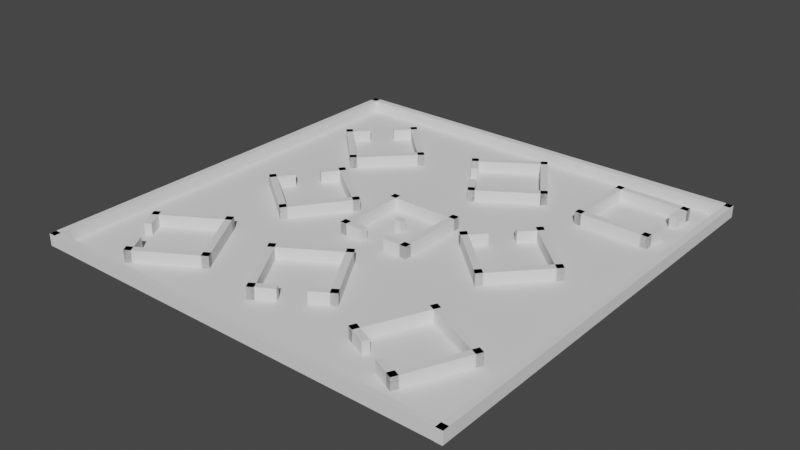 # Source: quest02.blend  (saved by Blender 2.91.10; exported with 4.5.12 LTS)
import bpy
from mathutils import Matrix  # noqa: F401  (used for matrix-valued properties, if any)

bpy.ops.wm.read_factory_settings(use_empty=True)
scene = bpy.context.scene
scene.name = 'Scene'

# ---- collections
col_collection = bpy.data.collections.new('Collection'); scene.collection.children.link(col_collection)

# ---- world
world_world = bpy.data.worlds.new('World'); scene.world = world_world
world_world.use_nodes = True; world_world.node_tree.nodes.clear()
_N = world_world.node_tree.nodes; _L = world_world.node_tree.links
n0 = _N.new('ShaderNodeOutputWorld'); n0.name = 'World Output'; n0.location = (300, 300)
n1 = _N.new('ShaderNodeBackground'); n1.name = 'Background'; n1.location = (10, 300)
n1.inputs[0].default_value = (0.05088, 0.05088, 0.05088, 1.0)
_L.new(n1.outputs[0], n0.inputs[0])
n0.is_active_output = True
world_world.color = (0.05088, 0.05088, 0.05088)
world_world.use_sun_shadow = False
world_world.sun_shadow_jitter_overblur = 0.0

# ---- meshes
me_plane = bpy.data.meshes.new('Plane')
me_plane.from_pydata([(62.5, -62.5, 9.313e-10), (62.5, 62.5, 9.313e-10), (-62.5, -62.5, 9.313e-10), (-62.5, 62.5, 9.313e-10)], [], [(0, 1, 3, 2)])
_uv = me_plane.uv_layers.new(name='UVMap')
_uv.uv.foreach_set('vector', [0.0, 0.0, 1.0, 0.0, 1.0, 1.0, 0.0, 1.0])
me_plane.use_remesh_fix_poles = True
me_plane.use_remesh_preserve_attributes = False
me_plane.use_mirror_vertex_groups = False
me_plane.update()
me_cube_001 = bpy.data.meshes.new('Cube.001')
me_cube_001.from_pydata([(1.0, -1.0, 0.0), (1.0, -1.0, 2.0), (-1.0, -1.0, 0.0), (-1.0, -1.0, 2.0), (1.0, 1.0, 0.0), (1.0, 1.0, 2.0), (-1.0, 1.0, 0.0), (-1.0, 1.0, 2.0)], [], [(0, 1, 3, 2), (2, 3, 7, 6), (6, 7, 5, 4), (4, 5, 1, 0), (2, 6, 4, 0), (7, 3, 1, 5)])
_uv = me_cube_001.uv_layers.new(name='UVMap')
_uv.uv.foreach_set('vector', [0.375, 0.0, 0.625, 0.0, 0.625, 0.25, 0.375, 0.25, 0.375, 0.25, 0.625, 0.25, 0.625, 0.5, 0.375, 0.5, 0.375, 0.5, 0.625, 0.5, 0.625, 0.75, 0.375, 0.75, 0.375, 0.75, 0.625, 0.75, 0.625, 1.0, 0.375, 1.0, 0.125, 0.5, 0.375, 0.5, 0.375, 0.75, 0.125, 0.75, 0.625, 0.5, 0.875, 0.5, 0.875, 0.75, 0.625, 0.75])
me_cube_001.use_remesh_fix_poles = True
me_cube_001.use_remesh_preserve_attributes = False
me_cube_001.use_mirror_vertex_groups = False
me_cube_001.update()
me_cube_002 = bpy.data.meshes.new('Cube.002')
me_cube_002.from_pydata([(0.9842, 0.9687, 0.0), (0.9842, 0.9687, 2.0), (-126.0, 0.9687, 0.0), (-126.0, 0.9687, 2.0), (0.9842, 1.0, 0.0), (0.9842, 1.0, 2.0), (-126.0, 1.0, 0.0), (-126.0, 1.0, 2.0)], [], [(0, 1, 3, 2), (2, 3, 7, 6), (6, 7, 5, 4), (4, 5, 1, 0), (2, 6, 4, 0), (7, 3, 1, 5)])
_uv = me_cube_002.uv_layers.new(name='UVMap')
_uv.uv.foreach_set('vector', [0.375, 0.0, 0.625, 0.0, 0.625, 0.25, 0.375, 0.25, 0.375, 0.25, 0.625, 0.25, 0.625, 0.5, 0.375, 0.5, 0.375, 0.5, 0.625, 0.5, 0.625, 0.75, 0.375, 0.75, 0.375, 0.75, 0.625, 0.75, 0.625, 1.0, 0.375, 1.0, 0.125, 0.5, 0.375, 0.5, 0.375, 0.75, 0.125, 0.75, 0.625, 0.5, 0.875, 0.5, 0.875, 0.75, 0.625, 0.75])
me_cube_002.use_remesh_fix_poles = True
me_cube_002.use_remesh_preserve_attributes = False
me_cube_002.use_mirror_vertex_groups = False
me_cube_002.update()
me_cube_003 = bpy.data.meshes.new('Cube.003')
me_cube_003.from_pydata([(1.0, 0.9685, 0.0), (1.0, 0.9685, 2.0), (-126.0, 0.9685, 0.0), (-126.0, 0.9685, 2.0), (1.0, 1.0, 0.0), (1.0, 1.0, 2.0), (-126.0, 1.0, 0.0), (-126.0, 1.0, 2.0)], [], [(0, 1, 3, 2), (2, 3, 7, 6), (6, 7, 5, 4), (4, 5, 1, 0), (2, 6, 4, 0), (7, 3, 1, 5)])
_uv = me_cube_003.uv_layers.new(name='UVMap')
_uv.uv.foreach_set('vector', [0.375, 0.0, 0.625, 0.0, 0.625, 0.25, 0.375, 0.25, 0.375, 0.25, 0.625, 0.25, 0.625, 0.5, 0.375, 0.5, 0.375, 0.5, 0.625, 0.5, 0.625, 0.75, 0.375, 0.75, 0.375, 0.75, 0.625, 0.75, 0.625, 1.0, 0.375, 1.0, 0.125, 0.5, 0.375, 0.5, 0.375, 0.75, 0.125, 0.75, 0.625, 0.5, 0.875, 0.5, 0.875, 0.75, 0.625, 0.75])
me_cube_003.use_remesh_fix_poles = True
me_cube_003.use_remesh_preserve_attributes = False
me_cube_003.use_mirror_vertex_groups = False
me_cube_003.update()
me_cube_004 = bpy.data.meshes.new('Cube.004')
me_cube_004.from_pydata([(1.0, 0.9685, 0.0), (1.0, 0.9685, 2.0), (-126.0, 0.9685, 0.0), (-126.0, 0.9685, 2.0), (1.0, 1.0, 0.0), (1.0, 1.0, 2.0), (-126.0, 1.0, 0.0), (-126.0, 1.0, 2.0)], [], [(0, 1, 3, 2), (2, 3, 7, 6), (6, 7, 5, 4), (4, 5, 1, 0), (2, 6, 4, 0), (7, 3, 1, 5)])
_uv = me_cube_004.uv_layers.new(name='UVMap')
_uv.uv.foreach_set('vector', [0.375, 0.0, 0.625, 0.0, 0.625, 0.25, 0.375, 0.25, 0.375, 0.25, 0.625, 0.25, 0.625, 0.5, 0.375, 0.5, 0.375, 0.5, 0.625, 0.5, 0.625, 0.75, 0.375, 0.75, 0.375, 0.75, 0.625, 0.75, 0.625, 1.0, 0.375, 1.0, 0.125, 0.5, 0.375, 0.5, 0.375, 0.75, 0.125, 0.75, 0.625, 0.5, 0.875, 0.5, 0.875, 0.75, 0.625, 0.75])
me_cube_004.use_remesh_fix_poles = True
me_cube_004.use_remesh_preserve_attributes = False
me_cube_004.use_mirror_vertex_groups = False
me_cube_004.update()
me_cube_005 = bpy.data.meshes.new('Cube.005')
me_cube_005.from_pydata([(0.9843, 0.9687, 0.0), (0.9843, 0.9687, 2.0), (-126.0, 0.9687, 0.0), (-126.0, 0.9687, 2.0), (0.9843, 1.0, 0.0), (0.9843, 1.0, 2.0), (-126.0, 1.0, 0.0), (-126.0, 1.0, 2.0)], [], [(0, 1, 3, 2), (2, 3, 7, 6), (6, 7, 5, 4), (4, 5, 1, 0), (2, 6, 4, 0), (7, 3, 1, 5)])
_uv = me_cube_005.uv_layers.new(name='UVMap')
_uv.uv.foreach_set('vector', [0.375, 0.0, 0.625, 0.0, 0.625, 0.25, 0.375, 0.25, 0.375, 0.25, 0.625, 0.25, 0.625, 0.5, 0.375, 0.5, 0.375, 0.5, 0.625, 0.5, 0.625, 0.75, 0.375, 0.75, 0.375, 0.75, 0.625, 0.75, 0.625, 1.0, 0.375, 1.0, 0.125, 0.5, 0.375, 0.5, 0.375, 0.75, 0.125, 0.75, 0.625, 0.5, 0.875, 0.5, 0.875, 0.75, 0.625, 0.75])
me_cube_005.use_remesh_fix_poles = True
me_cube_005.use_remesh_preserve_attributes = False
me_cube_005.use_mirror_vertex_groups = False
me_cube_005.update()
me_cube_007 = bpy.data.meshes.new('Cube.007')
me_cube_007.from_pydata([(-0.8182, -11.0, 0.0), (-0.8182, -11.0, 2.0), (-1.0, -11.0, 0.0), (-1.0, -11.0, 2.0), (-0.8182, 11.0, 0.0), (-0.8182, 11.0, 2.0), (-1.0, 11.0, 0.0), (-1.0, 11.0, 2.0), (-1.0, 3.667, 0.0), (-1.0, -3.667, 0.0), (-1.0, -3.667, 2.0), (-1.0, 3.667, 2.0), (-0.8182, -3.667, 0.0), (-0.8182, 3.667, 0.0), (-0.8182, 3.667, 2.0), (-0.8182, -3.667, 2.0), (-1.0, 9.0, 0.0), (-1.0, 9.0, 2.0), (-1.0, 11.0, 0.0), (-1.0, 11.0, 2.0), (1.0, 9.0, 0.0), (1.0, 9.0, 2.0), (1.0, 11.0, 0.0), (1.0, 11.0, 2.0), (1.0, -9.0, 0.0), (1.0, -9.0, 2.0), (1.0, -11.0, 0.0), (1.0, -11.0, 2.0), (-1.0, -9.0, 0.0), (-1.0, -9.0, 2.0), (-1.0, -11.0, 0.0), (-1.0, -11.0, 2.0), (0.8182, 11.0, 0.0), (0.8182, 11.0, 2.0), (1.0, 11.0, 0.0), (1.0, 11.0, 2.0), (0.8182, -11.0, 0.0), (0.8182, -11.0, 2.0), (1.0, -11.0, 0.0), (1.0, -11.0, 2.0)], [], [(0, 1, 3, 2), (8, 11, 7, 6), (6, 7, 5, 4), (12, 15, 1, 0), (8, 6, 4, 13), (10, 3, 1, 15), (7, 11, 14, 5), (2, 9, 12, 0), (4, 5, 14, 13), (14, 11, 8, 13), (2, 3, 10, 9), (15, 12, 9, 10), (16, 17, 19, 18), (18, 19, 23, 22), (22, 23, 21, 20), (20, 21, 17, 16), (18, 22, 20, 16), (23, 19, 17, 21), (24, 25, 27, 26), (26, 27, 31, 30), (30, 31, 29, 28), (28, 29, 25, 24), (26, 30, 28, 24), (31, 27, 25, 29), (32, 33, 35, 34), (34, 35, 39, 38), (38, 39, 37, 36), (36, 37, 33, 32), (34, 38, 36, 32), (39, 35, 33, 37)])
_uv = me_cube_007.uv_layers.new(name='UVMap')
_uv.uv.foreach_set('vector', [0.375, 0.0, 0.625, 0.0, 0.625, 0.25, 0.375, 0.25, 0.375, 0.4167, 0.625, 0.4167, 0.625, 0.5, 0.375, 0.5, 0.375, 0.5, 0.625, 0.5, 0.625, 0.75, 0.375, 0.75, 0.375, 0.9167, 0.625, 0.9167, 0.625, 1.0, 0.375, 1.0, 0.2917, 0.5, 0.375, 0.5, 0.375, 0.75, 0.2917, 0.75, 0.7917, 0.5, 0.875, 0.5, 0.875, 0.75, 0.7917, 0.75, 0.625, 0.5, 0.7083, 0.5, 0.7083, 0.75, 0.625, 0.75, 0.125, 0.5, 0.2083, 0.5, 0.2083, 0.75, 0.125, 0.75, 0.375, 0.75, 0.625, 0.75, 0.625, 0.8333, 0.375, 0.8333, 0.625, 0.8333, 0.625, 0.4167, 0.2917, 0.5, 0.375, 0.8333, 0.375, 0.25, 0.625, 0.25, 0.625, 0.3333, 0.375, 0.3333, 0.625, 0.9167, 0.375, 0.9167, 0.2083, 0.5, 0.625, 0.3333, 0.375, 0.0, 0.625, 0.0, 0.625, 0.25, 0.375, 0.25, 0.375, 0.25, 0.625, 0.25, 0.625, 0.5, 0.375, 0.5, 0.375, 0.5, 0.625, 0.5, 0.625, 0.75, 0.375, 0.75, 0.375, 0.75, 0.625, 0.75, 0.625, 1.0, 0.375, 1.0, 0.125, 0.5, 0.375, 0.5, 0.375, 0.75, 0.125, 0.75, 0.625, 0.5, 0.875, 0.5, 0.875, 0.75, 0.625, 0.75, 0.375, 0.0, 0.625, 0.0, 0.625, 0.25, 0.375, 0.25, 0.375, 0.25, 0.625, 0.25, 0.625, 0.5, 0.375, 0.5, 0.375, 0.5, 0.625, 0.5, 0.625, 0.75, 0.375, 0.75, 0.375, 0.75, 0.625, 0.75, 0.625, 1.0, 0.375, 1.0, 0.125, 0.5, 0.375, 0.5, 0.375, 0.75, 0.125, 0.75, 0.625, 0.5, 0.875, 0.5, 0.875, 0.75, 0.625, 0.75, 0.375, 0.0, 0.625, 0.0, 0.625, 0.25, 0.375, 0.25, 0.375, 0.25, 0.625, 0.25, 0.625, 0.5, 0.375, 0.5, 0.375, 0.5, 0.625, 0.5, 0.625, 0.75, 0.375, 0.75, 0.375, 0.75, 0.625, 0.75, 0.625, 1.0, 0.375, 1.0, 0.125, 0.5, 0.375, 0.5, 0.375, 0.75, 0.125, 0.75, 0.625, 0.5, 0.875, 0.5, 0.875, 0.75, 0.625, 0.75])
me_cube_007.use_remesh_fix_poles = True
me_cube_007.use_remesh_preserve_attributes = False
me_cube_007.use_mirror_vertex_groups = False
me_cube_007.update()
me_cube_010 = bpy.data.meshes.new('Cube.010')
me_cube_010.from_pydata([(-0.8182, -11.0, 0.0), (-0.8182, -11.0, 2.0), (-1.0, -11.0, 0.0), (-1.0, -11.0, 2.0), (-0.8182, 11.0, 0.0), (-0.8182, 11.0, 2.0), (-1.0, 11.0, 0.0), (-1.0, 11.0, 2.0), (-1.0, 3.667, 0.0), (-1.0, -3.667, 0.0), (-1.0, -3.667, 2.0), (-1.0, 3.667, 2.0), (-0.8182, -3.667, 0.0), (-0.8182, 3.667, 0.0), (-0.8182, 3.667, 2.0), (-0.8182, -3.667, 2.0), (-1.0, 9.0, 0.0), (-1.0, 9.0, 2.0), (-1.0, 11.0, 0.0), (-1.0, 11.0, 2.0), (1.0, 9.0, 0.0), (1.0, 9.0, 2.0), (1.0, 11.0, 0.0), (1.0, 11.0, 2.0), (1.0, -9.0, 0.0), (1.0, -9.0, 2.0), (1.0, -11.0, 0.0), (1.0, -11.0, 2.0), (-1.0, -9.0, 0.0), (-1.0, -9.0, 2.0), (-1.0, -11.0, 0.0), (-1.0, -11.0, 2.0), (0.8182, 11.0, 0.0), (0.8182, 11.0, 2.0), (1.0, 11.0, 0.0), (1.0, 11.0, 2.0), (0.8182, -11.0, 0.0), (0.8182, -11.0, 2.0), (1.0, -11.0, 0.0), (1.0, -11.0, 2.0)], [], [(0, 1, 3, 2), (8, 11, 7, 6), (6, 7, 5, 4), (12, 15, 1, 0), (8, 6, 4, 13), (10, 3, 1, 15), (7, 11, 14, 5), (2, 9, 12, 0), (4, 5, 14, 13), (14, 11, 8, 13), (2, 3, 10, 9), (15, 12, 9, 10), (16, 17, 19, 18), (18, 19, 23, 22), (22, 23, 21, 20), (20, 21, 17, 16), (18, 22, 20, 16), (23, 19, 17, 21), (24, 25, 27, 26), (26, 27, 31, 30), (30, 31, 29, 28), (28, 29, 25, 24), (26, 30, 28, 24), (31, 27, 25, 29), (32, 33, 35, 34), (34, 35, 39, 38), (38, 39, 37, 36), (36, 37, 33, 32), (34, 38, 36, 32), (39, 35, 33, 37)])
_uv = me_cube_010.uv_layers.new(name='UVMap')
_uv.uv.foreach_set('vector', [0.375, 0.0, 0.625, 0.0, 0.625, 0.25, 0.375, 0.25, 0.375, 0.4167, 0.625, 0.4167, 0.625, 0.5, 0.375, 0.5, 0.375, 0.5, 0.625, 0.5, 0.625, 0.75, 0.375, 0.75, 0.375, 0.9167, 0.625, 0.9167, 0.625, 1.0, 0.375, 1.0, 0.2917, 0.5, 0.375, 0.5, 0.375, 0.75, 0.2917, 0.75, 0.7917, 0.5, 0.875, 0.5, 0.875, 0.75, 0.7917, 0.75, 0.625, 0.5, 0.7083, 0.5, 0.7083, 0.75, 0.625, 0.75, 0.125, 0.5, 0.2083, 0.5, 0.2083, 0.75, 0.125, 0.75, 0.375, 0.75, 0.625, 0.75, 0.625, 0.8333, 0.375, 0.8333, 0.625, 0.8333, 0.625, 0.4167, 0.2917, 0.5, 0.375, 0.8333, 0.375, 0.25, 0.625, 0.25, 0.625, 0.3333, 0.375, 0.3333, 0.625, 0.9167, 0.375, 0.9167, 0.2083, 0.5, 0.625, 0.3333, 0.375, 0.0, 0.625, 0.0, 0.625, 0.25, 0.375, 0.25, 0.375, 0.25, 0.625, 0.25, 0.625, 0.5, 0.375, 0.5, 0.375, 0.5, 0.625, 0.5, 0.625, 0.75, 0.375, 0.75, 0.375, 0.75, 0.625, 0.75, 0.625, 1.0, 0.375, 1.0, 0.125, 0.5, 0.375, 0.5, 0.375, 0.75, 0.125, 0.75, 0.625, 0.5, 0.875, 0.5, 0.875, 0.75, 0.625, 0.75, 0.375, 0.0, 0.625, 0.0, 0.625, 0.25, 0.375, 0.25, 0.375, 0.25, 0.625, 0.25, 0.625, 0.5, 0.375, 0.5, 0.375, 0.5, 0.625, 0.5, 0.625, 0.75, 0.375, 0.75, 0.375, 0.75, 0.625, 0.75, 0.625, 1.0, 0.375, 1.0, 0.125, 0.5, 0.375, 0.5, 0.375, 0.75, 0.125, 0.75, 0.625, 0.5, 0.875, 0.5, 0.875, 0.75, 0.625, 0.75, 0.375, 0.0, 0.625, 0.0, 0.625, 0.25, 0.375, 0.25, 0.375, 0.25, 0.625, 0.25, 0.625, 0.5, 0.375, 0.5, 0.375, 0.5, 0.625, 0.5, 0.625, 0.75, 0.375, 0.75, 0.375, 0.75, 0.625, 0.75, 0.625, 1.0, 0.375, 1.0, 0.125, 0.5, 0.375, 0.5, 0.375, 0.75, 0.125, 0.75, 0.625, 0.5, 0.875, 0.5, 0.875, 0.75, 0.625, 0.75])
me_cube_010.use_remesh_fix_poles = True
me_cube_010.use_remesh_preserve_attributes = False
me_cube_010.use_mirror_vertex_groups = False
me_cube_010.update()
me_cube_011 = bpy.data.meshes.new('Cube.011')
me_cube_011.from_pydata([(-0.8182, -11.0, 0.0), (-0.8182, -11.0, 2.0), (-1.0, -11.0, 0.0), (-1.0, -11.0, 2.0), (-0.8182, 11.0, 0.0), (-0.8182, 11.0, 2.0), (-1.0, 11.0, 0.0), (-1.0, 11.0, 2.0), (-1.0, 3.667, 0.0), (-1.0, -3.667, 0.0), (-1.0, -3.667, 2.0), (-1.0, 3.667, 2.0), (-0.8182, -3.667, 0.0), (-0.8182, 3.667, 0.0), (-0.8182, 3.667, 2.0), (-0.8182, -3.667, 2.0), (-1.0, 9.0, 0.0), (-1.0, 9.0, 2.0), (-1.0, 11.0, 0.0), (-1.0, 11.0, 2.0), (1.0, 9.0, 0.0), (1.0, 9.0, 2.0), (1.0, 11.0, 0.0), (1.0, 11.0, 2.0), (1.0, -9.0, 0.0), (1.0, -9.0, 2.0), (1.0, -11.0, 0.0), (1.0, -11.0, 2.0), (-1.0, -9.0, 0.0), (-1.0, -9.0, 2.0), (-1.0, -11.0, 0.0), (-1.0, -11.0, 2.0), (0.8182, 11.0, 0.0), (0.8182, 11.0, 2.0), (1.0, 11.0, 0.0), (1.0, 11.0, 2.0), (0.8182, -11.0, 0.0), (0.8182, -11.0, 2.0), (1.0, -11.0, 0.0), (1.0, -11.0, 2.0)], [], [(0, 1, 3, 2), (8, 11, 7, 6), (6, 7, 5, 4), (12, 15, 1, 0), (8, 6, 4, 13), (10, 3, 1, 15), (7, 11, 14, 5), (2, 9, 12, 0), (4, 5, 14, 13), (14, 11, 8, 13), (2, 3, 10, 9), (15, 12, 9, 10), (16, 17, 19, 18), (18, 19, 23, 22), (22, 23, 21, 20), (20, 21, 17, 16), (18, 22, 20, 16), (23, 19, 17, 21), (24, 25, 27, 26), (26, 27, 31, 30), (30, 31, 29, 28), (28, 29, 25, 24), (26, 30, 28, 24), (31, 27, 25, 29), (32, 33, 35, 34), (34, 35, 39, 38), (38, 39, 37, 36), (36, 37, 33, 32), (34, 38, 36, 32), (39, 35, 33, 37)])
_uv = me_cube_011.uv_layers.new(name='UVMap')
_uv.uv.foreach_set('vector', [0.375, 0.0, 0.625, 0.0, 0.625, 0.25, 0.375, 0.25, 0.375, 0.4167, 0.625, 0.4167, 0.625, 0.5, 0.375, 0.5, 0.375, 0.5, 0.625, 0.5, 0.625, 0.75, 0.375, 0.75, 0.375, 0.9167, 0.625, 0.9167, 0.625, 1.0, 0.375, 1.0, 0.2917, 0.5, 0.375, 0.5, 0.375, 0.75, 0.2917, 0.75, 0.7917, 0.5, 0.875, 0.5, 0.875, 0.75, 0.7917, 0.75, 0.625, 0.5, 0.7083, 0.5, 0.7083, 0.75, 0.625, 0.75, 0.125, 0.5, 0.2083, 0.5, 0.2083, 0.75, 0.125, 0.75, 0.375, 0.75, 0.625, 0.75, 0.625, 0.8333, 0.375, 0.8333, 0.625, 0.8333, 0.625, 0.4167, 0.2917, 0.5, 0.375, 0.8333, 0.375, 0.25, 0.625, 0.25, 0.625, 0.3333, 0.375, 0.3333, 0.625, 0.9167, 0.375, 0.9167, 0.2083, 0.5, 0.625, 0.3333, 0.375, 0.0, 0.625, 0.0, 0.625, 0.25, 0.375, 0.25, 0.375, 0.25, 0.625, 0.25, 0.625, 0.5, 0.375, 0.5, 0.375, 0.5, 0.625, 0.5, 0.625, 0.75, 0.375, 0.75, 0.375, 0.75, 0.625, 0.75, 0.625, 1.0, 0.375, 1.0, 0.125, 0.5, 0.375, 0.5, 0.375, 0.75, 0.125, 0.75, 0.625, 0.5, 0.875, 0.5, 0.875, 0.75, 0.625, 0.75, 0.375, 0.0, 0.625, 0.0, 0.625, 0.25, 0.375, 0.25, 0.375, 0.25, 0.625, 0.25, 0.625, 0.5, 0.375, 0.5, 0.375, 0.5, 0.625, 0.5, 0.625, 0.75, 0.375, 0.75, 0.375, 0.75, 0.625, 0.75, 0.625, 1.0, 0.375, 1.0, 0.125, 0.5, 0.375, 0.5, 0.375, 0.75, 0.125, 0.75, 0.625, 0.5, 0.875, 0.5, 0.875, 0.75, 0.625, 0.75, 0.375, 0.0, 0.625, 0.0, 0.625, 0.25, 0.375, 0.25, 0.375, 0.25, 0.625, 0.25, 0.625, 0.5, 0.375, 0.5, 0.375, 0.5, 0.625, 0.5, 0.625, 0.75, 0.375, 0.75, 0.375, 0.75, 0.625, 0.75, 0.625, 1.0, 0.375, 1.0, 0.125, 0.5, 0.375, 0.5, 0.375, 0.75, 0.125, 0.75, 0.625, 0.5, 0.875, 0.5, 0.875, 0.75, 0.625, 0.75])
me_cube_011.use_remesh_fix_poles = True
me_cube_011.use_remesh_preserve_attributes = False
me_cube_011.use_mirror_vertex_groups = False
me_cube_011.update()
me_cube_012 = bpy.data.meshes.new('Cube.012')
me_cube_012.from_pydata([(-0.8182, -11.0, 0.0), (-0.8182, -11.0, 2.0), (-1.0, -11.0, 0.0), (-1.0, -11.0, 2.0), (-0.8182, 11.0, 0.0), (-0.8182, 11.0, 2.0), (-1.0, 11.0, 0.0), (-1.0, 11.0, 2.0), (-1.0, 3.667, 0.0), (-1.0, -3.667, 0.0), (-1.0, -3.667, 2.0), (-1.0, 3.667, 2.0), (-0.8182, -3.667, 0.0), (-0.8182, 3.667, 0.0), (-0.8182, 3.667, 2.0), (-0.8182, -3.667, 2.0), (-1.0, 9.0, 0.0), (-1.0, 9.0, 2.0), (-1.0, 11.0, 0.0), (-1.0, 11.0, 2.0), (1.0, 9.0, 0.0), (1.0, 9.0, 2.0), (1.0, 11.0, 0.0), (1.0, 11.0, 2.0), (1.0, -9.0, 0.0), (1.0, -9.0, 2.0), (1.0, -11.0, 0.0), (1.0, -11.0, 2.0), (-1.0, -9.0, 0.0), (-1.0, -9.0, 2.0), (-1.0, -11.0, 0.0), (-1.0, -11.0, 2.0), (0.8182, 11.0, 0.0), (0.8182, 11.0, 2.0), (1.0, 11.0, 0.0), (1.0, 11.0, 2.0), (0.8182, -11.0, 0.0), (0.8182, -11.0, 2.0), (1.0, -11.0, 0.0), (1.0, -11.0, 2.0)], [], [(0, 1, 3, 2), (8, 11, 7, 6), (6, 7, 5, 4), (12, 15, 1, 0), (8, 6, 4, 13), (10, 3, 1, 15), (7, 11, 14, 5), (2, 9, 12, 0), (4, 5, 14, 13), (14, 11, 8, 13), (2, 3, 10, 9), (15, 12, 9, 10), (16, 17, 19, 18), (18, 19, 23, 22), (22, 23, 21, 20), (20, 21, 17, 16), (18, 22, 20, 16), (23, 19, 17, 21), (24, 25, 27, 26), (26, 27, 31, 30), (30, 31, 29, 28), (28, 29, 25, 24), (26, 30, 28, 24), (31, 27, 25, 29), (32, 33, 35, 34), (34, 35, 39, 38), (38, 39, 37, 36), (36, 37, 33, 32), (34, 38, 36, 32), (39, 35, 33, 37)])
_uv = me_cube_012.uv_layers.new(name='UVMap')
_uv.uv.foreach_set('vector', [0.375, 0.0, 0.625, 0.0, 0.625, 0.25, 0.375, 0.25, 0.375, 0.4167, 0.625, 0.4167, 0.625, 0.5, 0.375, 0.5, 0.375, 0.5, 0.625, 0.5, 0.625, 0.75, 0.375, 0.75, 0.375, 0.9167, 0.625, 0.9167, 0.625, 1.0, 0.375, 1.0, 0.2917, 0.5, 0.375, 0.5, 0.375, 0.75, 0.2917, 0.75, 0.7917, 0.5, 0.875, 0.5, 0.875, 0.75, 0.7917, 0.75, 0.625, 0.5, 0.7083, 0.5, 0.7083, 0.75, 0.625, 0.75, 0.125, 0.5, 0.2083, 0.5, 0.2083, 0.75, 0.125, 0.75, 0.375, 0.75, 0.625, 0.75, 0.625, 0.8333, 0.375, 0.8333, 0.625, 0.8333, 0.625, 0.4167, 0.2917, 0.5, 0.375, 0.8333, 0.375, 0.25, 0.625, 0.25, 0.625, 0.3333, 0.375, 0.3333, 0.625, 0.9167, 0.375, 0.9167, 0.2083, 0.5, 0.625, 0.3333, 0.375, 0.0, 0.625, 0.0, 0.625, 0.25, 0.375, 0.25, 0.375, 0.25, 0.625, 0.25, 0.625, 0.5, 0.375, 0.5, 0.375, 0.5, 0.625, 0.5, 0.625, 0.75, 0.375, 0.75, 0.375, 0.75, 0.625, 0.75, 0.625, 1.0, 0.375, 1.0, 0.125, 0.5, 0.375, 0.5, 0.375, 0.75, 0.125, 0.75, 0.625, 0.5, 0.875, 0.5, 0.875, 0.75, 0.625, 0.75, 0.375, 0.0, 0.625, 0.0, 0.625, 0.25, 0.375, 0.25, 0.375, 0.25, 0.625, 0.25, 0.625, 0.5, 0.375, 0.5, 0.375, 0.5, 0.625, 0.5, 0.625, 0.75, 0.375, 0.75, 0.375, 0.75, 0.625, 0.75, 0.625, 1.0, 0.375, 1.0, 0.125, 0.5, 0.375, 0.5, 0.375, 0.75, 0.125, 0.75, 0.625, 0.5, 0.875, 0.5, 0.875, 0.75, 0.625, 0.75, 0.375, 0.0, 0.625, 0.0, 0.625, 0.25, 0.375, 0.25, 0.375, 0.25, 0.625, 0.25, 0.625, 0.5, 0.375, 0.5, 0.375, 0.5, 0.625, 0.5, 0.625, 0.75, 0.375, 0.75, 0.375, 0.75, 0.625, 0.75, 0.625, 1.0, 0.375, 1.0, 0.125, 0.5, 0.375, 0.5, 0.375, 0.75, 0.125, 0.75, 0.625, 0.5, 0.875, 0.5, 0.875, 0.75, 0.625, 0.75])
me_cube_012.use_remesh_fix_poles = True
me_cube_012.use_remesh_preserve_attributes = False
me_cube_012.use_mirror_vertex_groups = False
me_cube_012.update()
me_cube_013 = bpy.data.meshes.new('Cube.013')
me_cube_013.from_pydata([(-0.8182, -11.0, 0.0), (-0.8182, -11.0, 2.0), (-1.0, -11.0, 0.0), (-1.0, -11.0, 2.0), (-0.8182, 11.0, 0.0), (-0.8182, 11.0, 2.0), (-1.0, 11.0, 0.0), (-1.0, 11.0, 2.0), (-1.0, 3.667, 0.0), (-1.0, -3.667, 0.0), (-1.0, -3.667, 2.0), (-1.0, 3.667, 2.0), (-0.8182, -3.667, 0.0), (-0.8182, 3.667, 0.0), (-0.8182, 3.667, 2.0), (-0.8182, -3.667, 2.0), (-1.0, 9.0, 0.0), (-1.0, 9.0, 2.0), (-1.0, 11.0, 0.0), (-1.0, 11.0, 2.0), (1.0, 9.0, 0.0), (1.0, 9.0, 2.0), (1.0, 11.0, 0.0), (1.0, 11.0, 2.0), (1.0, -9.0, 0.0), (1.0, -9.0, 2.0), (1.0, -11.0, 0.0), (1.0, -11.0, 2.0), (-1.0, -9.0, 0.0), (-1.0, -9.0, 2.0), (-1.0, -11.0, 0.0), (-1.0, -11.0, 2.0), (0.8182, 11.0, 0.0), (0.8182, 11.0, 2.0), (1.0, 11.0, 0.0), (1.0, 11.0, 2.0), (0.8182, -11.0, 0.0), (0.8182, -11.0, 2.0), (1.0, -11.0, 0.0), (1.0, -11.0, 2.0)], [], [(0, 1, 3, 2), (8, 11, 7, 6), (6, 7, 5, 4), (12, 15, 1, 0), (8, 6, 4, 13), (10, 3, 1, 15), (7, 11, 14, 5), (2, 9, 12, 0), (4, 5, 14, 13), (14, 11, 8, 13), (2, 3, 10, 9), (15, 12, 9, 10), (16, 17, 19, 18), (18, 19, 23, 22), (22, 23, 21, 20), (20, 21, 17, 16), (18, 22, 20, 16), (23, 19, 17, 21), (24, 25, 27, 26), (26, 27, 31, 30), (30, 31, 29, 28), (28, 29, 25, 24), (26, 30, 28, 24), (31, 27, 25, 29), (32, 33, 35, 34), (34, 35, 39, 38), (38, 39, 37, 36), (36, 37, 33, 32), (34, 38, 36, 32), (39, 35, 33, 37)])
_uv = me_cube_013.uv_layers.new(name='UVMap')
_uv.uv.foreach_set('vector', [0.375, 0.0, 0.625, 0.0, 0.625, 0.25, 0.375, 0.25, 0.375, 0.4167, 0.625, 0.4167, 0.625, 0.5, 0.375, 0.5, 0.375, 0.5, 0.625, 0.5, 0.625, 0.75, 0.375, 0.75, 0.375, 0.9167, 0.625, 0.9167, 0.625, 1.0, 0.375, 1.0, 0.2917, 0.5, 0.375, 0.5, 0.375, 0.75, 0.2917, 0.75, 0.7917, 0.5, 0.875, 0.5, 0.875, 0.75, 0.7917, 0.75, 0.625, 0.5, 0.7083, 0.5, 0.7083, 0.75, 0.625, 0.75, 0.125, 0.5, 0.2083, 0.5, 0.2083, 0.75, 0.125, 0.75, 0.375, 0.75, 0.625, 0.75, 0.625, 0.8333, 0.375, 0.8333, 0.625, 0.8333, 0.625, 0.4167, 0.2917, 0.5, 0.375, 0.8333, 0.375, 0.25, 0.625, 0.25, 0.625, 0.3333, 0.375, 0.3333, 0.625, 0.9167, 0.375, 0.9167, 0.2083, 0.5, 0.625, 0.3333, 0.375, 0.0, 0.625, 0.0, 0.625, 0.25, 0.375, 0.25, 0.375, 0.25, 0.625, 0.25, 0.625, 0.5, 0.375, 0.5, 0.375, 0.5, 0.625, 0.5, 0.625, 0.75, 0.375, 0.75, 0.375, 0.75, 0.625, 0.75, 0.625, 1.0, 0.375, 1.0, 0.125, 0.5, 0.375, 0.5, 0.375, 0.75, 0.125, 0.75, 0.625, 0.5, 0.875, 0.5, 0.875, 0.75, 0.625, 0.75, 0.375, 0.0, 0.625, 0.0, 0.625, 0.25, 0.375, 0.25, 0.375, 0.25, 0.625, 0.25, 0.625, 0.5, 0.375, 0.5, 0.375, 0.5, 0.625, 0.5, 0.625, 0.75, 0.375, 0.75, 0.375, 0.75, 0.625, 0.75, 0.625, 1.0, 0.375, 1.0, 0.125, 0.5, 0.375, 0.5, 0.375, 0.75, 0.125, 0.75, 0.625, 0.5, 0.875, 0.5, 0.875, 0.75, 0.625, 0.75, 0.375, 0.0, 0.625, 0.0, 0.625, 0.25, 0.375, 0.25, 0.375, 0.25, 0.625, 0.25, 0.625, 0.5, 0.375, 0.5, 0.375, 0.5, 0.625, 0.5, 0.625, 0.75, 0.375, 0.75, 0.375, 0.75, 0.625, 0.75, 0.625, 1.0, 0.375, 1.0, 0.125, 0.5, 0.375, 0.5, 0.375, 0.75, 0.125, 0.75, 0.625, 0.5, 0.875, 0.5, 0.875, 0.75, 0.625, 0.75])
me_cube_013.use_remesh_fix_poles = True
me_cube_013.use_remesh_preserve_attributes = False
me_cube_013.use_mirror_vertex_groups = False
me_cube_013.update()
me_cube_014 = bpy.data.meshes.new('Cube.014')
me_cube_014.from_pydata([(-0.8182, -11.0, 0.0), (-0.8182, -11.0, 2.0), (-1.0, -11.0, 0.0), (-1.0, -11.0, 2.0), (-0.8182, 11.0, 0.0), (-0.8182, 11.0, 2.0), (-1.0, 11.0, 0.0), (-1.0, 11.0, 2.0), (-1.0, 3.667, 0.0), (-1.0, -3.667, 0.0), (-1.0, -3.667, 2.0), (-1.0, 3.667, 2.0), (-0.8182, -3.667, 0.0), (-0.8182, 3.667, 0.0), (-0.8182, 3.667, 2.0), (-0.8182, -3.667, 2.0), (-1.0, 9.0, 0.0), (-1.0, 9.0, 2.0), (-1.0, 11.0, 0.0), (-1.0, 11.0, 2.0), (1.0, 9.0, 0.0), (1.0, 9.0, 2.0), (1.0, 11.0, 0.0), (1.0, 11.0, 2.0), (1.0, -9.0, 0.0), (1.0, -9.0, 2.0), (1.0, -11.0, 0.0), (1.0, -11.0, 2.0), (-1.0, -9.0, 0.0), (-1.0, -9.0, 2.0), (-1.0, -11.0, 0.0), (-1.0, -11.0, 2.0), (0.8182, 11.0, 0.0), (0.8182, 11.0, 2.0), (1.0, 11.0, 0.0), (1.0, 11.0, 2.0), (0.8182, -11.0, 0.0), (0.8182, -11.0, 2.0), (1.0, -11.0, 0.0), (1.0, -11.0, 2.0)], [], [(0, 1, 3, 2), (8, 11, 7, 6), (6, 7, 5, 4), (12, 15, 1, 0), (8, 6, 4, 13), (10, 3, 1, 15), (7, 11, 14, 5), (2, 9, 12, 0), (4, 5, 14, 13), (14, 11, 8, 13), (2, 3, 10, 9), (15, 12, 9, 10), (16, 17, 19, 18), (18, 19, 23, 22), (22, 23, 21, 20), (20, 21, 17, 16), (18, 22, 20, 16), (23, 19, 17, 21), (24, 25, 27, 26), (26, 27, 31, 30), (30, 31, 29, 28), (28, 29, 25, 24), (26, 30, 28, 24), (31, 27, 25, 29), (32, 33, 35, 34), (34, 35, 39, 38), (38, 39, 37, 36), (36, 37, 33, 32), (34, 38, 36, 32), (39, 35, 33, 37)])
_uv = me_cube_014.uv_layers.new(name='UVMap')
_uv.uv.foreach_set('vector', [0.375, 0.0, 0.625, 0.0, 0.625, 0.25, 0.375, 0.25, 0.375, 0.4167, 0.625, 0.4167, 0.625, 0.5, 0.375, 0.5, 0.375, 0.5, 0.625, 0.5, 0.625, 0.75, 0.375, 0.75, 0.375, 0.9167, 0.625, 0.9167, 0.625, 1.0, 0.375, 1.0, 0.2917, 0.5, 0.375, 0.5, 0.375, 0.75, 0.2917, 0.75, 0.7917, 0.5, 0.875, 0.5, 0.875, 0.75, 0.7917, 0.75, 0.625, 0.5, 0.7083, 0.5, 0.7083, 0.75, 0.625, 0.75, 0.125, 0.5, 0.2083, 0.5, 0.2083, 0.75, 0.125, 0.75, 0.375, 0.75, 0.625, 0.75, 0.625, 0.8333, 0.375, 0.8333, 0.625, 0.8333, 0.625, 0.4167, 0.2917, 0.5, 0.375, 0.8333, 0.375, 0.25, 0.625, 0.25, 0.625, 0.3333, 0.375, 0.3333, 0.625, 0.9167, 0.375, 0.9167, 0.2083, 0.5, 0.625, 0.3333, 0.375, 0.0, 0.625, 0.0, 0.625, 0.25, 0.375, 0.25, 0.375, 0.25, 0.625, 0.25, 0.625, 0.5, 0.375, 0.5, 0.375, 0.5, 0.625, 0.5, 0.625, 0.75, 0.375, 0.75, 0.375, 0.75, 0.625, 0.75, 0.625, 1.0, 0.375, 1.0, 0.125, 0.5, 0.375, 0.5, 0.375, 0.75, 0.125, 0.75, 0.625, 0.5, 0.875, 0.5, 0.875, 0.75, 0.625, 0.75, 0.375, 0.0, 0.625, 0.0, 0.625, 0.25, 0.375, 0.25, 0.375, 0.25, 0.625, 0.25, 0.625, 0.5, 0.375, 0.5, 0.375, 0.5, 0.625, 0.5, 0.625, 0.75, 0.375, 0.75, 0.375, 0.75, 0.625, 0.75, 0.625, 1.0, 0.375, 1.0, 0.125, 0.5, 0.375, 0.5, 0.375, 0.75, 0.125, 0.75, 0.625, 0.5, 0.875, 0.5, 0.875, 0.75, 0.625, 0.75, 0.375, 0.0, 0.625, 0.0, 0.625, 0.25, 0.375, 0.25, 0.375, 0.25, 0.625, 0.25, 0.625, 0.5, 0.375, 0.5, 0.375, 0.5, 0.625, 0.5, 0.625, 0.75, 0.375, 0.75, 0.375, 0.75, 0.625, 0.75, 0.625, 1.0, 0.375, 1.0, 0.125, 0.5, 0.375, 0.5, 0.375, 0.75, 0.125, 0.75, 0.625, 0.5, 0.875, 0.5, 0.875, 0.75, 0.625, 0.75])
me_cube_014.use_remesh_fix_poles = True
me_cube_014.use_remesh_preserve_attributes = False
me_cube_014.use_mirror_vertex_groups = False
me_cube_014.update()
me_cube_018 = bpy.data.meshes.new('Cube.018')
me_cube_018.from_pydata([(-0.8182, -11.0, 0.0), (-0.8182, -11.0, 2.0), (-1.0, -11.0, 0.0), (-1.0, -11.0, 2.0), (-0.8182, 11.0, 0.0), (-0.8182, 11.0, 2.0), (-1.0, 11.0, 0.0), (-1.0, 11.0, 2.0), (-1.0, 3.667, 0.0), (-1.0, -3.667, 0.0), (-1.0, -3.667, 2.0), (-1.0, 3.667, 2.0), (-0.8182, -3.667, 0.0), (-0.8182, 3.667, 0.0), (-0.8182, 3.667, 2.0), (-0.8182, -3.667, 2.0), (-1.0, 9.0, 0.0), (-1.0, 9.0, 2.0), (-1.0, 11.0, 0.0), (-1.0, 11.0, 2.0), (1.0, 9.0, 0.0), (1.0, 9.0, 2.0), (1.0, 11.0, 0.0), (1.0, 11.0, 2.0), (1.0, -9.0, 0.0), (1.0, -9.0, 2.0), (1.0, -11.0, 0.0), (1.0, -11.0, 2.0), (-1.0, -9.0, 0.0), (-1.0, -9.0, 2.0), (-1.0, -11.0, 0.0), (-1.0, -11.0, 2.0), (0.8182, 11.0, 0.0), (0.8182, 11.0, 2.0), (1.0, 11.0, 0.0), (1.0, 11.0, 2.0), (0.8182, -11.0, 0.0), (0.8182, -11.0, 2.0), (1.0, -11.0, 0.0), (1.0, -11.0, 2.0)], [], [(0, 1, 3, 2), (8, 11, 7, 6), (6, 7, 5, 4), (12, 15, 1, 0), (8, 6, 4, 13), (10, 3, 1, 15), (7, 11, 14, 5), (2, 9, 12, 0), (4, 5, 14, 13), (14, 11, 8, 13), (2, 3, 10, 9), (15, 12, 9, 10), (16, 17, 19, 18), (18, 19, 23, 22), (22, 23, 21, 20), (20, 21, 17, 16), (18, 22, 20, 16), (23, 19, 17, 21), (24, 25, 27, 26), (26, 27, 31, 30), (30, 31, 29, 28), (28, 29, 25, 24), (26, 30, 28, 24), (31, 27, 25, 29), (32, 33, 35, 34), (34, 35, 39, 38), (38, 39, 37, 36), (36, 37, 33, 32), (34, 38, 36, 32), (39, 35, 33, 37)])
_uv = me_cube_018.uv_layers.new(name='UVMap')
_uv.uv.foreach_set('vector', [0.375, 0.0, 0.625, 0.0, 0.625, 0.25, 0.375, 0.25, 0.375, 0.4167, 0.625, 0.4167, 0.625, 0.5, 0.375, 0.5, 0.375, 0.5, 0.625, 0.5, 0.625, 0.75, 0.375, 0.75, 0.375, 0.9167, 0.625, 0.9167, 0.625, 1.0, 0.375, 1.0, 0.2917, 0.5, 0.375, 0.5, 0.375, 0.75, 0.2917, 0.75, 0.7917, 0.5, 0.875, 0.5, 0.875, 0.75, 0.7917, 0.75, 0.625, 0.5, 0.7083, 0.5, 0.7083, 0.75, 0.625, 0.75, 0.125, 0.5, 0.2083, 0.5, 0.2083, 0.75, 0.125, 0.75, 0.375, 0.75, 0.625, 0.75, 0.625, 0.8333, 0.375, 0.8333, 0.625, 0.8333, 0.625, 0.4167, 0.2917, 0.5, 0.375, 0.8333, 0.375, 0.25, 0.625, 0.25, 0.625, 0.3333, 0.375, 0.3333, 0.625, 0.9167, 0.375, 0.9167, 0.2083, 0.5, 0.625, 0.3333, 0.375, 0.0, 0.625, 0.0, 0.625, 0.25, 0.375, 0.25, 0.375, 0.25, 0.625, 0.25, 0.625, 0.5, 0.375, 0.5, 0.375, 0.5, 0.625, 0.5, 0.625, 0.75, 0.375, 0.75, 0.375, 0.75, 0.625, 0.75, 0.625, 1.0, 0.375, 1.0, 0.125, 0.5, 0.375, 0.5, 0.375, 0.75, 0.125, 0.75, 0.625, 0.5, 0.875, 0.5, 0.875, 0.75, 0.625, 0.75, 0.375, 0.0, 0.625, 0.0, 0.625, 0.25, 0.375, 0.25, 0.375, 0.25, 0.625, 0.25, 0.625, 0.5, 0.375, 0.5, 0.375, 0.5, 0.625, 0.5, 0.625, 0.75, 0.375, 0.75, 0.375, 0.75, 0.625, 0.75, 0.625, 1.0, 0.375, 1.0, 0.125, 0.5, 0.375, 0.5, 0.375, 0.75, 0.125, 0.75, 0.625, 0.5, 0.875, 0.5, 0.875, 0.75, 0.625, 0.75, 0.375, 0.0, 0.625, 0.0, 0.625, 0.25, 0.375, 0.25, 0.375, 0.25, 0.625, 0.25, 0.625, 0.5, 0.375, 0.5, 0.375, 0.5, 0.625, 0.5, 0.625, 0.75, 0.375, 0.75, 0.375, 0.75, 0.625, 0.75, 0.625, 1.0, 0.375, 1.0, 0.125, 0.5, 0.375, 0.5, 0.375, 0.75, 0.125, 0.75, 0.625, 0.5, 0.875, 0.5, 0.875, 0.75, 0.625, 0.75])
me_cube_018.use_remesh_fix_poles = True
me_cube_018.use_remesh_preserve_attributes = False
me_cube_018.use_mirror_vertex_groups = False
me_cube_018.update()
me_cube_019 = bpy.data.meshes.new('Cube.019')
me_cube_019.from_pydata([(-0.8182, -11.0, 0.0), (-0.8182, -11.0, 2.0), (-1.0, -11.0, 0.0), (-1.0, -11.0, 2.0), (-0.8182, 11.0, 0.0), (-0.8182, 11.0, 2.0), (-1.0, 11.0, 0.0), (-1.0, 11.0, 2.0), (-1.0, 3.667, 0.0), (-1.0, -3.667, 0.0), (-1.0, -3.667, 2.0), (-1.0, 3.667, 2.0), (-0.8182, -3.667, 0.0), (-0.8182, 3.667, 0.0), (-0.8182, 3.667, 2.0), (-0.8182, -3.667, 2.0), (-1.0, 9.0, 0.0), (-1.0, 9.0, 2.0), (-1.0, 11.0, 0.0), (-1.0, 11.0, 2.0), (1.0, 9.0, 0.0), (1.0, 9.0, 2.0), (1.0, 11.0, 0.0), (1.0, 11.0, 2.0), (1.0, -9.0, 0.0), (1.0, -9.0, 2.0), (1.0, -11.0, 0.0), (1.0, -11.0, 2.0), (-1.0, -9.0, 0.0), (-1.0, -9.0, 2.0), (-1.0, -11.0, 0.0), (-1.0, -11.0, 2.0), (0.8182, 11.0, 0.0), (0.8182, 11.0, 2.0), (1.0, 11.0, 0.0), (1.0, 11.0, 2.0), (0.8182, -11.0, 0.0), (0.8182, -11.0, 2.0), (1.0, -11.0, 0.0), (1.0, -11.0, 2.0)], [], [(0, 1, 3, 2), (8, 11, 7, 6), (6, 7, 5, 4), (12, 15, 1, 0), (8, 6, 4, 13), (10, 3, 1, 15), (7, 11, 14, 5), (2, 9, 12, 0), (4, 5, 14, 13), (14, 11, 8, 13), (2, 3, 10, 9), (15, 12, 9, 10), (16, 17, 19, 18), (18, 19, 23, 22), (22, 23, 21, 20), (20, 21, 17, 16), (18, 22, 20, 16), (23, 19, 17, 21), (24, 25, 27, 26), (26, 27, 31, 30), (30, 31, 29, 28), (28, 29, 25, 24), (26, 30, 28, 24), (31, 27, 25, 29), (32, 33, 35, 34), (34, 35, 39, 38), (38, 39, 37, 36), (36, 37, 33, 32), (34, 38, 36, 32), (39, 35, 33, 37)])
_uv = me_cube_019.uv_layers.new(name='UVMap')
_uv.uv.foreach_set('vector', [0.375, 0.0, 0.625, 0.0, 0.625, 0.25, 0.375, 0.25, 0.375, 0.4167, 0.625, 0.4167, 0.625, 0.5, 0.375, 0.5, 0.375, 0.5, 0.625, 0.5, 0.625, 0.75, 0.375, 0.75, 0.375, 0.9167, 0.625, 0.9167, 0.625, 1.0, 0.375, 1.0, 0.2917, 0.5, 0.375, 0.5, 0.375, 0.75, 0.2917, 0.75, 0.7917, 0.5, 0.875, 0.5, 0.875, 0.75, 0.7917, 0.75, 0.625, 0.5, 0.7083, 0.5, 0.7083, 0.75, 0.625, 0.75, 0.125, 0.5, 0.2083, 0.5, 0.2083, 0.75, 0.125, 0.75, 0.375, 0.75, 0.625, 0.75, 0.625, 0.8333, 0.375, 0.8333, 0.625, 0.8333, 0.625, 0.4167, 0.2917, 0.5, 0.375, 0.8333, 0.375, 0.25, 0.625, 0.25, 0.625, 0.3333, 0.375, 0.3333, 0.625, 0.9167, 0.375, 0.9167, 0.2083, 0.5, 0.625, 0.3333, 0.375, 0.0, 0.625, 0.0, 0.625, 0.25, 0.375, 0.25, 0.375, 0.25, 0.625, 0.25, 0.625, 0.5, 0.375, 0.5, 0.375, 0.5, 0.625, 0.5, 0.625, 0.75, 0.375, 0.75, 0.375, 0.75, 0.625, 0.75, 0.625, 1.0, 0.375, 1.0, 0.125, 0.5, 0.375, 0.5, 0.375, 0.75, 0.125, 0.75, 0.625, 0.5, 0.875, 0.5, 0.875, 0.75, 0.625, 0.75, 0.375, 0.0, 0.625, 0.0, 0.625, 0.25, 0.375, 0.25, 0.375, 0.25, 0.625, 0.25, 0.625, 0.5, 0.375, 0.5, 0.375, 0.5, 0.625, 0.5, 0.625, 0.75, 0.375, 0.75, 0.375, 0.75, 0.625, 0.75, 0.625, 1.0, 0.375, 1.0, 0.125, 0.5, 0.375, 0.5, 0.375, 0.75, 0.125, 0.75, 0.625, 0.5, 0.875, 0.5, 0.875, 0.75, 0.625, 0.75, 0.375, 0.0, 0.625, 0.0, 0.625, 0.25, 0.375, 0.25, 0.375, 0.25, 0.625, 0.25, 0.625, 0.5, 0.375, 0.5, 0.375, 0.5, 0.625, 0.5, 0.625, 0.75, 0.375, 0.75, 0.375, 0.75, 0.625, 0.75, 0.625, 1.0, 0.375, 1.0, 0.125, 0.5, 0.375, 0.5, 0.375, 0.75, 0.125, 0.75, 0.625, 0.5, 0.875, 0.5, 0.875, 0.75, 0.625, 0.75])
me_cube_019.use_remesh_fix_poles = True
me_cube_019.use_remesh_preserve_attributes = False
me_cube_019.use_mirror_vertex_groups = False
me_cube_019.update()
me_cube_020 = bpy.data.meshes.new('Cube.020')
me_cube_020.from_pydata([(-0.8182, -11.0, 0.0), (-0.8182, -11.0, 2.0), (-1.0, -11.0, 0.0), (-1.0, -11.0, 2.0), (-0.8182, 11.0, 0.0), (-0.8182, 11.0, 2.0), (-1.0, 11.0, 0.0), (-1.0, 11.0, 2.0), (-1.0, 3.667, 0.0), (-1.0, -3.667, 0.0), (-1.0, -3.667, 2.0), (-1.0, 3.667, 2.0), (-0.8182, -3.667, 0.0), (-0.8182, 3.667, 0.0), (-0.8182, 3.667, 2.0), (-0.8182, -3.667, 2.0), (-1.0, 9.0, 0.0), (-1.0, 9.0, 2.0), (-1.0, 11.0, 0.0), (-1.0, 11.0, 2.0), (1.0, 9.0, 0.0), (1.0, 9.0, 2.0), (1.0, 11.0, 0.0), (1.0, 11.0, 2.0), (1.0, -9.0, 0.0), (1.0, -9.0, 2.0), (1.0, -11.0, 0.0), (1.0, -11.0, 2.0), (-1.0, -9.0, 0.0), (-1.0, -9.0, 2.0), (-1.0, -11.0, 0.0), (-1.0, -11.0, 2.0), (0.8182, 11.0, 0.0), (0.8182, 11.0, 2.0), (1.0, 11.0, 0.0), (1.0, 11.0, 2.0), (0.8182, -11.0, 0.0), (0.8182, -11.0, 2.0), (1.0, -11.0, 0.0), (1.0, -11.0, 2.0)], [], [(0, 1, 3, 2), (8, 11, 7, 6), (6, 7, 5, 4), (12, 15, 1, 0), (8, 6, 4, 13), (10, 3, 1, 15), (7, 11, 14, 5), (2, 9, 12, 0), (4, 5, 14, 13), (14, 11, 8, 13), (2, 3, 10, 9), (15, 12, 9, 10), (16, 17, 19, 18), (18, 19, 23, 22), (22, 23, 21, 20), (20, 21, 17, 16), (18, 22, 20, 16), (23, 19, 17, 21), (24, 25, 27, 26), (26, 27, 31, 30), (30, 31, 29, 28), (28, 29, 25, 24), (26, 30, 28, 24), (31, 27, 25, 29), (32, 33, 35, 34), (34, 35, 39, 38), (38, 39, 37, 36), (36, 37, 33, 32), (34, 38, 36, 32), (39, 35, 33, 37)])
_uv = me_cube_020.uv_layers.new(name='UVMap')
_uv.uv.foreach_set('vector', [0.375, 0.0, 0.625, 0.0, 0.625, 0.25, 0.375, 0.25, 0.375, 0.4167, 0.625, 0.4167, 0.625, 0.5, 0.375, 0.5, 0.375, 0.5, 0.625, 0.5, 0.625, 0.75, 0.375, 0.75, 0.375, 0.9167, 0.625, 0.9167, 0.625, 1.0, 0.375, 1.0, 0.2917, 0.5, 0.375, 0.5, 0.375, 0.75, 0.2917, 0.75, 0.7917, 0.5, 0.875, 0.5, 0.875, 0.75, 0.7917, 0.75, 0.625, 0.5, 0.7083, 0.5, 0.7083, 0.75, 0.625, 0.75, 0.125, 0.5, 0.2083, 0.5, 0.2083, 0.75, 0.125, 0.75, 0.375, 0.75, 0.625, 0.75, 0.625, 0.8333, 0.375, 0.8333, 0.625, 0.8333, 0.625, 0.4167, 0.2917, 0.5, 0.375, 0.8333, 0.375, 0.25, 0.625, 0.25, 0.625, 0.3333, 0.375, 0.3333, 0.625, 0.9167, 0.375, 0.9167, 0.2083, 0.5, 0.625, 0.3333, 0.375, 0.0, 0.625, 0.0, 0.625, 0.25, 0.375, 0.25, 0.375, 0.25, 0.625, 0.25, 0.625, 0.5, 0.375, 0.5, 0.375, 0.5, 0.625, 0.5, 0.625, 0.75, 0.375, 0.75, 0.375, 0.75, 0.625, 0.75, 0.625, 1.0, 0.375, 1.0, 0.125, 0.5, 0.375, 0.5, 0.375, 0.75, 0.125, 0.75, 0.625, 0.5, 0.875, 0.5, 0.875, 0.75, 0.625, 0.75, 0.375, 0.0, 0.625, 0.0, 0.625, 0.25, 0.375, 0.25, 0.375, 0.25, 0.625, 0.25, 0.625, 0.5, 0.375, 0.5, 0.375, 0.5, 0.625, 0.5, 0.625, 0.75, 0.375, 0.75, 0.375, 0.75, 0.625, 0.75, 0.625, 1.0, 0.375, 1.0, 0.125, 0.5, 0.375, 0.5, 0.375, 0.75, 0.125, 0.75, 0.625, 0.5, 0.875, 0.5, 0.875, 0.75, 0.625, 0.75, 0.375, 0.0, 0.625, 0.0, 0.625, 0.25, 0.375, 0.25, 0.375, 0.25, 0.625, 0.25, 0.625, 0.5, 0.375, 0.5, 0.375, 0.5, 0.625, 0.5, 0.625, 0.75, 0.375, 0.75, 0.375, 0.75, 0.625, 0.75, 0.625, 1.0, 0.375, 1.0, 0.125, 0.5, 0.375, 0.5, 0.375, 0.75, 0.125, 0.75, 0.625, 0.5, 0.875, 0.5, 0.875, 0.75, 0.625, 0.75])
me_cube_020.use_remesh_fix_poles = True
me_cube_020.use_remesh_preserve_attributes = False
me_cube_020.use_mirror_vertex_groups = False
me_cube_020.update()

# ---- objects
ob_plane = bpy.data.objects.new('Plane', me_plane)
ob_cube = bpy.data.objects.new('Cube', me_cube_001)
ob_cube_001 = bpy.data.objects.new('Cube.001', me_cube_002)
ob_cube_002 = bpy.data.objects.new('Cube.002', me_cube_003)
ob_cube_003 = bpy.data.objects.new('Cube.003', me_cube_004)
ob_cube_004 = bpy.data.objects.new('Cube.004', me_cube_005)
ob_cube_006 = bpy.data.objects.new('Cube.006', me_cube_007)
ob_cube_005 = bpy.data.objects.new('Cube.005', me_cube_010)
ob_cube_007 = bpy.data.objects.new('Cube.007', me_cube_011)
ob_cube_008 = bpy.data.objects.new('Cube.008', me_cube_012)
ob_cube_009 = bpy.data.objects.new('Cube.009', me_cube_013)
ob_cube_010 = bpy.data.objects.new('Cube.010', me_cube_014)
ob_cube_014 = bpy.data.objects.new('Cube.014', me_cube_018)
ob_cube_015 = bpy.data.objects.new('Cube.015', me_cube_019)
ob_cube_016 = bpy.data.objects.new('Cube.016', me_cube_020)

# ---- transforms, parenting, visibility, modifiers, constraints
ob_plane.location = (0.0, 0.0, -0.01)
ob_plane.lineart.crease_threshold = 0.0
ob_cube.location = (0.0, 0.0, 0.0)
ob_cube.scale = (1.0, 1.0, 1.75)
ob_cube.lineart.crease_threshold = 0.0
ob_cube_001.location = (62.5, 0.0, 0.0)
ob_cube_001.scale = (1.0, 63.48, 1.75)
ob_cube_001.lineart.crease_threshold = 0.0
ob_cube_002.location = (-3.815e-06, 62.5, 0.0)
ob_cube_002.rotation_euler = (0.0, -0.0, 1.571)
ob_cube_002.scale = (1.0, 63.5, 1.75)
ob_cube_002.lineart.crease_threshold = 0.0
ob_cube_003.location = (1.144e-05, -62.5, 0.0)
ob_cube_003.rotation_euler = (0.0, 0.0, 4.712)
ob_cube_003.scale = (1.0, 63.5, 1.75)
ob_cube_003.lineart.crease_threshold = 0.0
ob_cube_004.location = (-62.5, -7.509e-06, 0.0)
ob_cube_004.rotation_euler = (0.0, -0.0, 3.142)
ob_cube_004.scale = (1.0, 63.48, 1.75)
ob_cube_004.lineart.crease_threshold = 0.0
ob_cube_006.location = (0.0, 2.842e-14, 0.0)
ob_cube_006.rotation_euler = (0.0, -0.0, 1.571)
ob_cube_006.scale = (11.0, 1.0, 1.75)
ob_cube_006.lineart.crease_threshold = 0.0
ob_cube_005.location = (31.67, 4.879, 0.0)
ob_cube_005.rotation_euler = (0.0, -0.0, -0.7511)
ob_cube_005.scale = (11.0, 1.0, 1.75)
ob_cube_005.lineart.crease_threshold = 0.0
ob_cube_007.location = (-31.25, 2.842e-14, 0.0)
ob_cube_007.rotation_euler = (0.0, 0.0, -0.643)
ob_cube_007.scale = (11.0, 1.0, 1.75)
ob_cube_007.lineart.crease_threshold = 0.0
ob_cube_008.location = (6.152, 40.8, 0.0)
ob_cube_008.rotation_euler = (0.0, -0.0, 0.5784)
ob_cube_008.scale = (11.0, 1.0, 1.75)
ob_cube_008.lineart.crease_threshold = 0.0
ob_cube_009.location = (-1.697, -34.86, 0.0)
ob_cube_009.rotation_euler = (0.0, -0.0, 2.123)
ob_cube_009.scale = (11.0, 1.0, 1.75)
ob_cube_009.lineart.crease_threshold = 0.0
ob_cube_010.location = (44.16, 43.74, 0.0)
ob_cube_010.rotation_euler = (0.0, -0.0, 3.111)
ob_cube_010.scale = (11.0, 1.0, 1.75)
ob_cube_010.lineart.crease_threshold = 0.0
ob_cube_014.location = (-36.95, 36.95, 0.0)
ob_cube_014.rotation_euler = (0.0, 0.0, 5.498)
ob_cube_014.scale = (11.0, 1.0, 1.75)
ob_cube_014.lineart.crease_threshold = 0.0
ob_cube_015.location = (-38.22, -41.91, 0.0)
ob_cube_015.rotation_euler = (0.0, -0.0, 0.5405)
ob_cube_015.scale = (11.0, 1.0, 1.75)
ob_cube_015.lineart.crease_threshold = 0.0
ob_cube_016.location = (39.07, -41.83, 0.0)
ob_cube_016.rotation_euler = (0.0, -0.0, 7.417)
ob_cube_016.scale = (11.0, 1.0, 1.75)
ob_cube_016.lineart.crease_threshold = 0.0

# ---- collection membership
col_collection.objects.link(ob_plane)
col_collection.objects.link(ob_cube)
col_collection.objects.link(ob_cube_001)
col_collection.objects.link(ob_cube_002)
col_collection.objects.link(ob_cube_003)
col_collection.objects.link(ob_cube_004)
col_collection.objects.link(ob_cube_006)
col_collection.objects.link(ob_cube_005)
col_collection.objects.link(ob_cube_007)
col_collection.objects.link(ob_cube_008)
col_collection.objects.link(ob_cube_009)
col_collection.objects.link(ob_cube_010)
col_collection.objects.link(ob_cube_014)
col_collection.objects.link(ob_cube_015)
col_collection.objects.link(ob_cube_016)

# ---- scene / render settings (as saved in the file)
scene.frame_start = 1; scene.frame_end = 250; scene.frame_set(1)
scene.render.engine = 'BLENDER_EEVEE_NEXT'
scene.cycles.use_denoising = False
scene.cycles.samples = 128
scene.cycles.sampling_pattern = 'TABULATED_SOBOL'
scene.cycles.use_adaptive_sampling = False
scene.cycles.use_light_tree = False
scene.view_settings.view_transform = 'Filmic'
bpy.context.view_layer.update()

# ---- added for rendering (the .blend has no active camera and no usable light): camera, sun
cam_auto = bpy.data.cameras.new('AutoCamera')
cam_auto.lens = 50.0
cam_auto.sensor_width = 36.0
cam_auto.clip_end = 2916.92
ob_auto_camera = bpy.data.objects.new('AutoCamera', cam_auto)
scene.collection.objects.link(ob_auto_camera)
ob_auto_camera.location = (166.207, -199.448, 134.71)
ob_auto_camera.rotation_euler = (1.09748, -7.21219e-08, 0.694738)
scene.camera = ob_auto_camera
light_auto_sun = bpy.data.lights.new('AutoSun', 'SUN')
light_auto_sun.energy = 3.0
light_auto_sun.angle = 0.0523599
ob_auto_sun = bpy.data.objects.new('AutoSun', light_auto_sun)
scene.collection.objects.link(ob_auto_sun)
ob_auto_sun.rotation_euler = (0.872665, 0.174533, 0.523599)
bpy.context.view_layer.update()

